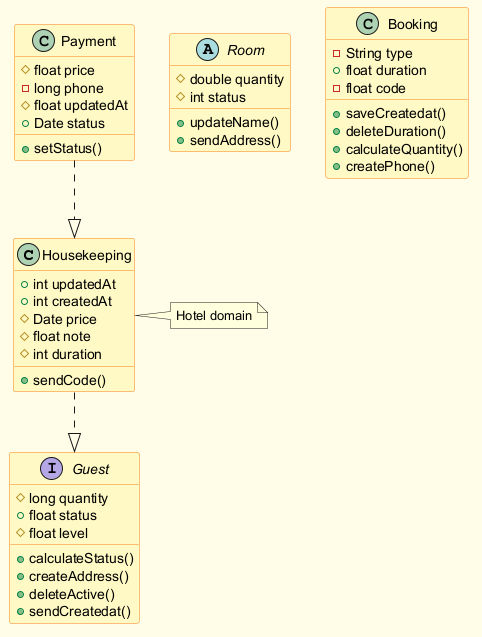

The diagram above was rendered by PlantUML. Its source (embedded in the PNG):
@startuml
skinparam backgroundColor #FFFDE7
skinparam classBackgroundColor #FFF9C4
skinparam classBorderColor #F57F17
class Housekeeping {
  +int updatedAt
  +int createdAt
  #Date price
  #float note
  #int duration
  +sendCode()
}
abstract class Room {
  #double quantity
  #int status
  +updateName()
  +sendAddress()
}
interface Guest {
  #long quantity
  +float status
  #float level
  +calculateStatus()
  +createAddress()
  +deleteActive()
  +sendCreatedat()
}
class Payment {
  #float price
  -long phone
  #float updatedAt
  +Date status
  +setStatus()
}
class Booking {
  -String type
  +float duration
  -float code
  +saveCreatedat()
  +deleteDuration()
  +calculateQuantity()
  +createPhone()
}
Payment ..|> Housekeeping
Housekeeping ..|> Guest
note right of Housekeeping : Hotel domain
@enduml